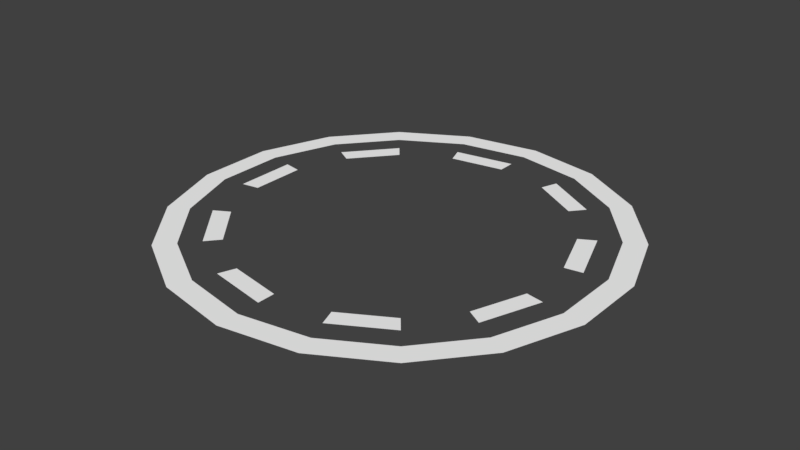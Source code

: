# Source: exp.blend  (saved by Blender 2.79.0; exported with 4.5.12 LTS)
import bpy
from mathutils import Matrix  # noqa: F401  (used for matrix-valued properties, if any)

bpy.ops.wm.read_factory_settings(use_empty=True)
scene = bpy.context.scene
scene.name = 'Scene'

# ---- collections
col_collection_1 = bpy.data.collections.new('Collection 1'); scene.collection.children.link(col_collection_1)

# ---- materials (node trees are filled in below, after node groups)
mat_exp = bpy.data.materials.new('EXP')
mat_exp.alpha_threshold = 0.0
mat_exp.use_transparent_shadow = False
mat_exp.diffuse_color = (1.0, 1.0, 1.0, 1.0)
mat_exp.roughness = 0.5
mat_exp.specular_intensity = 1.0

# ---- material node trees

# ---- world
world_world = bpy.data.worlds.new('World'); scene.world = world_world
world_world.color = (0.05088, 0.05088, 0.05088)
world_world.use_sun_shadow = False
world_world.sun_shadow_jitter_overblur = 0.0
world_world.cycles.sampling_method = 'MANUAL'

# ---- meshes
me_circle = bpy.data.meshes.new('Circle')
me_circle.from_pydata([(-0.342, 0.0, 0.9397), (-0.6428, 0.0, 0.766), (-0.5785, 0.0, 0.6894), (-0.3078, 0.0, 0.8457), (-0.342, 0.0, -0.9397), (0.0, 0.0, -1.0), (0.0, 0.0, -0.9), (-0.3078, 0.0, -0.8457), (0.6428, 0.0, -0.766), (0.866, 0.0, -0.5), (0.7794, 0.0, -0.45), (0.5785, 0.0, -0.6894), (0.0, 0.0, 1.0), (0.0, 0.0, 0.9), (-0.6428, 0.0, -0.766), (-0.5785, 0.0, -0.6894), (0.342, 0.0, -0.9397), (0.3078, 0.0, -0.8457), (0.342, 0.0, 0.9397), (0.3078, 0.0, 0.8457), (-0.866, 0.0, -0.5), (-0.7794, 0.0, -0.45), (0.6428, 0.0, 0.766), (0.5785, 0.0, 0.6894), (-0.9848, 0.0, -0.1736), (-0.8863, 0.0, -0.1563), (0.866, 0.0, 0.5), (0.7794, 0.0, 0.45), (-0.9848, 0.0, 0.1736), (-0.8863, 0.0, 0.1563), (0.9848, 0.0, 0.1736), (0.8863, 0.0, 0.1563), (-0.866, 0.0, 0.5), (-0.7794, 0.0, 0.45), (0.9848, 0.0, -0.1736), (0.8863, 0.0, -0.1563), (0.5142, 0.0, -0.6128), (0.4628, 0.0, -0.5516), (0.2463, 0.0, -0.6766), (0.2736, 0.0, -0.7518), (0.7878, 0.0, -0.1389), (0.7091, 0.0, -0.125), (0.6235, 0.0, -0.36), (0.6928, 0.0, -0.4), (-0.5142, 0.0, -0.6128), (-0.4628, 0.0, -0.5516), (-0.6235, 0.0, -0.36), (-0.6928, 0.0, -0.4), (-0.7878, 0.0, -0.1389), (-0.7091, 0.0, -0.125), (-0.7091, 0.0, 0.125), (-0.7878, 0.0, 0.1389), (-0.6928, 0.0, 0.4), (-0.6235, 0.0, 0.36), (-0.4628, 0.0, 0.5516), (-0.5142, 0.0, 0.6128), (-0.2736, 0.0, 0.7518), (-0.2463, 0.0, 0.6766), (0.0, 0.0, 0.72), (0.0, 0.0, 0.8), (0.2736, 0.0, 0.7518), (0.2463, 0.0, 0.6766), (0.4628, 0.0, 0.5516), (0.5142, 0.0, 0.6128), (0.6928, 0.0, 0.4), (0.6235, 0.0, 0.36), (0.7091, 0.0, 0.125), (0.7878, 0.0, 0.1389), (0.0, 0.0, -0.8), (0.0, 0.0, -0.72), (-0.2463, 0.0, -0.6766), (-0.2736, 0.0, -0.7518)], [], [(0, 1, 2, 3), (4, 5, 6, 7), (8, 9, 10, 11), (12, 0, 3, 13), (14, 4, 7, 15), (16, 8, 11, 17), (18, 12, 13, 19), (20, 14, 15, 21), (5, 16, 17, 6), (22, 18, 19, 23), (24, 20, 21, 25), (26, 22, 23, 27), (28, 24, 25, 29), (30, 26, 27, 31), (32, 28, 29, 33), (34, 30, 31, 35), (1, 32, 33, 2), (9, 34, 35, 10), (36, 37, 38, 39), (40, 41, 42, 43), (44, 45, 46, 47), (48, 49, 50, 51), (52, 53, 54, 55), (56, 57, 58, 59), (60, 61, 62, 63), (64, 65, 66, 67), (68, 69, 70, 71)])
me_circle.polygons.foreach_set('use_smooth', [True] * 27)
me_circle.materials.append(mat_exp)
me_circle.use_remesh_preserve_volume = False
me_circle.use_remesh_preserve_attributes = False
me_circle.use_mirror_vertex_groups = False
me_circle.update()
me_circle.normals_split_custom_set([tuple(v) for v in zip(*[iter([0.0, -1.0, 0.0, 0.0, -1.0, 0.0, 0.0, -1.0, 0.0, 0.0, -1.0, 0.0, 0.0, -1.0, 0.0, 0.0, -1.0, 0.0, 0.0, -1.0, 0.0, 0.0, -1.0, 0.0, 0.0, -1.0, 0.0, 0.0, -1.0, 0.0, 0.0, -1.0, 0.0, 0.0, -1.0, 0.0, 0.0, -1.0, 0.0, 0.0, -1.0, 0.0, 0.0, -1.0, 0.0, 0.0, -1.0, 0.0, 0.0, -1.0, 0.0, 0.0, -1.0, 0.0, 0.0, -1.0, 0.0, 0.0, -1.0, 0.0, 0.0, -1.0, 0.0, 0.0, -1.0, 0.0, 0.0, -1.0, 0.0, 0.0, -1.0, 0.0, 0.0, -1.0, 0.0, 0.0, -1.0, 0.0, 0.0, -1.0, 0.0, 0.0, -1.0, 0.0, 0.0, -1.0, 0.0, 0.0, -1.0, 0.0, 0.0, -1.0, 0.0, 0.0, -1.0, 0.0, 0.0, -1.0, 0.0, 0.0, -1.0, 0.0, 0.0, -1.0, 0.0, 0.0, -1.0, 0.0, 0.0, -1.0, 0.0, 0.0, -1.0, 0.0, 0.0, -1.0, 0.0, 0.0, -1.0, 0.0, 0.0, -1.0, 0.0, 0.0, -1.0, 0.0, 0.0, -1.0, 0.0, 0.0, -1.0, 0.0, 0.0, -1.0, 0.0, 0.0, -1.0, 0.0, 0.0, -1.0, 0.0, 0.0, -1.0, 0.0, 0.0, -1.0, 0.0, 0.0, -1.0, 0.0, 0.0, -1.0, 0.0, 0.0, -1.0, 0.0, 0.0, -1.0, 0.0, 0.0, -1.0, 0.0, 0.0, -1.0, 0.0, 0.0, -1.0, 0.0, 0.0, -1.0, 0.0, 0.0, -1.0, 0.0, 0.0, -1.0, 0.0, 0.0, -1.0, 0.0, 0.0, -1.0, 0.0, 0.0, -1.0, 0.0, 0.0, -1.0, 0.0, 0.0, -1.0, 0.0, 0.0, -1.0, 0.0, 0.0, -1.0, 0.0, 0.0, -1.0, 0.0, 0.0, -1.0, 0.0, 0.0, -1.0, 0.0, 0.0, -1.0, 0.0, 0.0, -1.0, 0.0, 0.0, -1.0, 0.0, 0.0, -1.0, 0.0, 0.0, -1.0, 0.0, 0.0, -1.0, 0.0, 0.0, -1.0, 0.0, 0.0, -1.0, 0.0, 0.0, -1.0, 0.0, 0.0, -1.0, 0.0, 0.0, -1.0, 0.0, 0.0, -1.0, 0.0, 0.0, -1.0, 0.0, 0.0, -1.0, 0.0, 0.0, -1.0, 0.0, 0.0, -1.0, 0.0, 0.0, -1.0, 0.0, 0.0, -1.0, 0.0, 0.0, -1.0, 0.0, 0.0, -1.0, 0.0, 0.0, -1.0, 0.0, 0.0, -1.0, 0.0, 0.0, -1.0, 0.0, 0.0, -1.0, 0.0, 0.0, -1.0, 0.0, 0.0, -1.0, 0.0, 0.0, -1.0, 0.0, 0.0, -1.0, 0.0, 0.0, -1.0, 0.0, 0.0, -1.0, 0.0, 0.0, -1.0, 0.0, 0.0, -1.0, 0.0, 0.0, -1.0, 0.0, 0.0, -1.0, 0.0, 0.0, -1.0, 0.0, 0.0, -1.0, 0.0, 0.0, -1.0, 0.0, 0.0, -1.0, 0.0, 0.0, -1.0, 0.0])] * 3)])

# ---- objects
ob_circle = bpy.data.objects.new('Circle', me_circle)

# ---- transforms, parenting, visibility, modifiers, constraints
ob_circle.location = (0.0, 0.0, 0.0)
ob_circle.rotation_euler = (1.571, -0.0, 0.0)
ob_circle.lineart.crease_threshold = 0.0

# ---- collection membership
col_collection_1.objects.link(ob_circle)

# ---- scene / render settings (as saved in the file)
scene.frame_start = 1; scene.frame_end = 250; scene.frame_set(1)
scene.render.engine = 'BLENDER_EEVEE_NEXT'
scene.render.resolution_percentage = 50
scene.render.dither_intensity = 0.0
scene.cycles.use_denoising = False
scene.cycles.samples = 128
scene.cycles.sampling_pattern = 'TABULATED_SOBOL'
scene.cycles.use_adaptive_sampling = False
scene.cycles.use_light_tree = False
scene.cycles.blur_glossy = 0.0
scene.cycles.sample_clamp_indirect = 0.0
scene.view_settings.view_transform = 'Standard'
bpy.context.view_layer.update()

# ---- added for rendering (the .blend has no active camera and no usable light): camera, sun
cam_auto = bpy.data.cameras.new('AutoCamera')
cam_auto.lens = 50.0
cam_auto.sensor_width = 36.0
cam_auto.clip_end = 1000.0
ob_auto_camera = bpy.data.objects.new('AutoCamera', cam_auto)
scene.collection.objects.link(ob_auto_camera)
ob_auto_camera.location = (2.59713, -3.11655, 2.0777)
ob_auto_camera.rotation_euler = (1.09748, -7.21219e-08, 0.694738)
scene.camera = ob_auto_camera
light_auto_sun = bpy.data.lights.new('AutoSun', 'SUN')
light_auto_sun.energy = 3.0
light_auto_sun.angle = 0.0523599
ob_auto_sun = bpy.data.objects.new('AutoSun', light_auto_sun)
scene.collection.objects.link(ob_auto_sun)
ob_auto_sun.rotation_euler = (0.872665, 0.174533, 0.523599)
bpy.context.view_layer.update()
